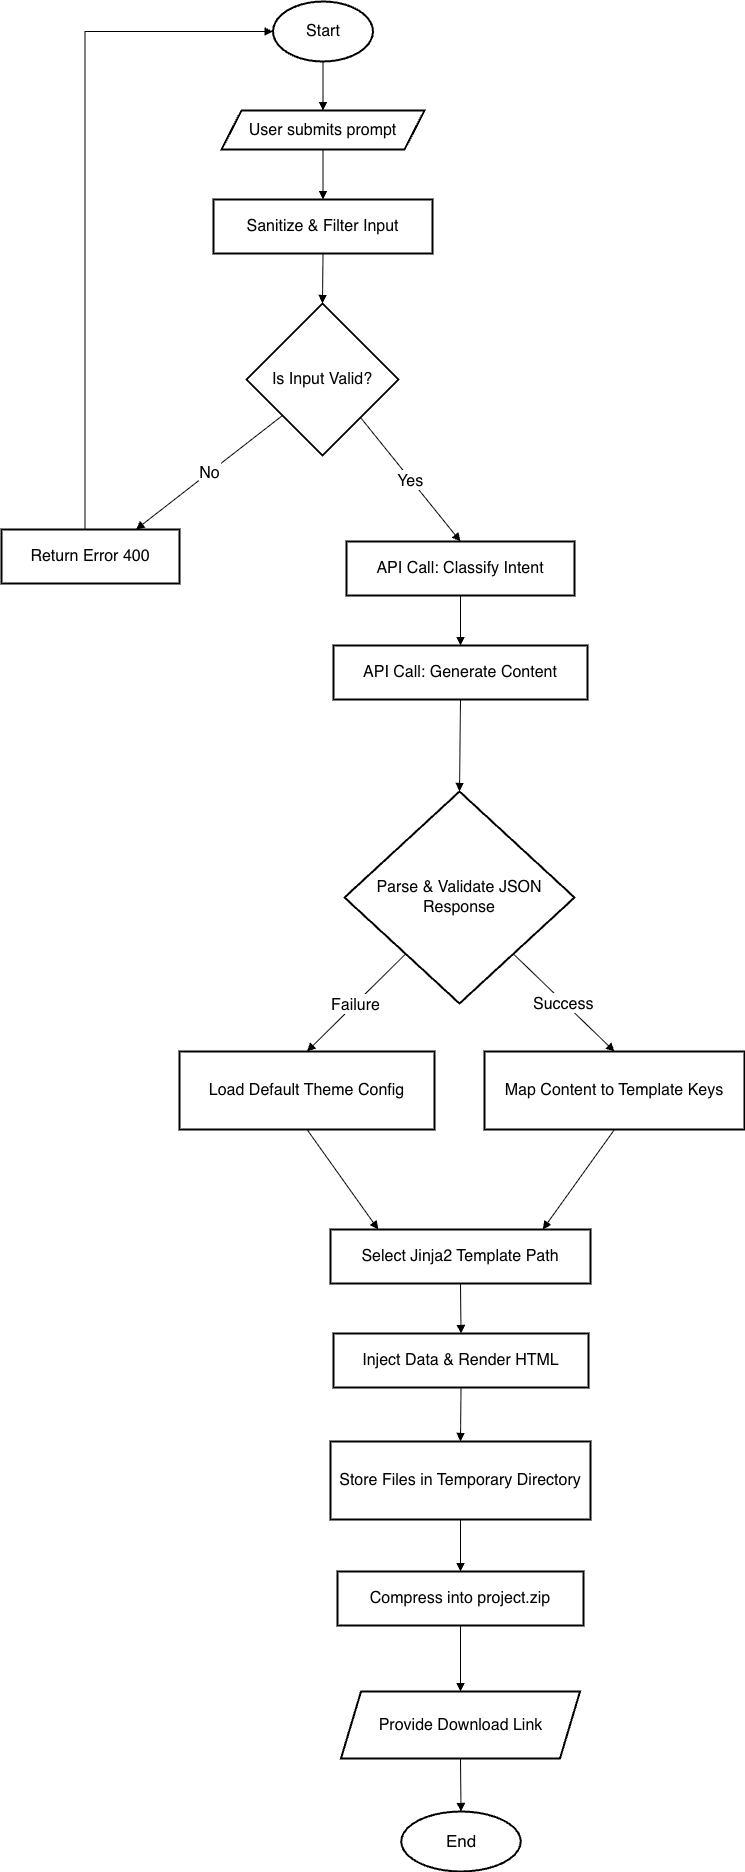

The diagram above was exported from draw.io. Its source (the exported page's mxGraphModel, read from the mxfile embedded in the PNG):
<mxGraphModel dx="2836" dy="3006" grid="1" gridSize="10" guides="1" tooltips="1" connect="1" arrows="1" fold="1" page="1" pageScale="1" pageWidth="850" pageHeight="1400" math="0" shadow="0">
  <root>
    <mxCell id="0" />
    <mxCell id="1" parent="0" />
    <mxCell id="usdCHAOzpplOFg3iq__r-2" parent="1" style="shape=parallelogram;perimeter=parallelogramPerimeter;fixedSize=1;strokeWidth=2;whiteSpace=wrap;fontSize=16;" value="User submits prompt" vertex="1">
      <mxGeometry height="39" width="203" x="240" y="109" as="geometry" />
    </mxCell>
    <mxCell id="usdCHAOzpplOFg3iq__r-3" parent="1" style="whiteSpace=wrap;strokeWidth=2;fontSize=16;" value="Sanitize &amp; Filter Input" vertex="1">
      <mxGeometry height="54" width="219" x="232" y="198" as="geometry" />
    </mxCell>
    <mxCell id="usdCHAOzpplOFg3iq__r-4" parent="1" style="rhombus;strokeWidth=2;whiteSpace=wrap;fontSize=16;" value="Is Input Valid?" vertex="1">
      <mxGeometry height="152" width="152" x="265" y="302" as="geometry" />
    </mxCell>
    <mxCell id="usdCHAOzpplOFg3iq__r-5" parent="1" style="whiteSpace=wrap;strokeWidth=2;fontSize=16;" value="Return Error 400" vertex="1">
      <mxGeometry height="54" width="178" x="20" y="528" as="geometry" />
    </mxCell>
    <mxCell id="usdCHAOzpplOFg3iq__r-6" parent="1" style="whiteSpace=wrap;strokeWidth=2;fontSize=16;" value="API Call: Classify Intent" vertex="1">
      <mxGeometry height="54" width="228" x="365" y="540" as="geometry" />
    </mxCell>
    <mxCell id="usdCHAOzpplOFg3iq__r-7" parent="1" style="whiteSpace=wrap;strokeWidth=2;fontSize=16;" value="API Call: Generate Content" vertex="1">
      <mxGeometry height="54" width="254" x="352" y="644" as="geometry" />
    </mxCell>
    <mxCell id="usdCHAOzpplOFg3iq__r-8" parent="1" style="rhombus;strokeWidth=2;whiteSpace=wrap;fontSize=16;" value="Parse &amp; Validate JSON Response" vertex="1">
      <mxGeometry height="212" width="230" x="363" y="790" as="geometry" />
    </mxCell>
    <mxCell id="usdCHAOzpplOFg3iq__r-9" parent="1" style="whiteSpace=wrap;strokeWidth=2;fontSize=16;" value="Map Content to Template Keys" vertex="1">
      <mxGeometry height="78" width="260" x="503" y="1050" as="geometry" />
    </mxCell>
    <mxCell id="usdCHAOzpplOFg3iq__r-10" parent="1" style="whiteSpace=wrap;strokeWidth=2;fontSize=16;" value="Load Default Theme Config" vertex="1">
      <mxGeometry height="78" width="255" x="198" y="1050" as="geometry" />
    </mxCell>
    <mxCell id="usdCHAOzpplOFg3iq__r-11" parent="1" style="whiteSpace=wrap;strokeWidth=2;fontSize=16;" value="Select Jinja2 Template Path" vertex="1">
      <mxGeometry height="54" width="260" x="349" y="1228" as="geometry" />
    </mxCell>
    <mxCell id="usdCHAOzpplOFg3iq__r-12" parent="1" style="whiteSpace=wrap;strokeWidth=2;fontSize=16;" value="Inject Data &amp; Render HTML" vertex="1">
      <mxGeometry height="54" width="255" x="352" y="1332" as="geometry" />
    </mxCell>
    <mxCell id="usdCHAOzpplOFg3iq__r-13" parent="1" style="whiteSpace=wrap;strokeWidth=2;fontSize=16;" value="Store Files in Temporary Directory" vertex="1">
      <mxGeometry height="78" width="260" x="349" y="1440" as="geometry" />
    </mxCell>
    <mxCell id="usdCHAOzpplOFg3iq__r-14" parent="1" style="whiteSpace=wrap;strokeWidth=2;fontSize=16;" value="Compress into project.zip" vertex="1">
      <mxGeometry height="54" width="246" x="356" y="1570" as="geometry" />
    </mxCell>
    <mxCell id="usdCHAOzpplOFg3iq__r-15" parent="1" style="shape=parallelogram;perimeter=parallelogramPerimeter;fixedSize=1;strokeWidth=2;whiteSpace=wrap;fontSize=16;" value="Provide Download Link" vertex="1">
      <mxGeometry height="67" width="239" x="359.5" y="1690" as="geometry" />
    </mxCell>
    <mxCell id="usdCHAOzpplOFg3iq__r-17" edge="1" parent="1" source="usdCHAOzpplOFg3iq__r-34" style="startArrow=none;endArrow=block;exitX=0.5;exitY=1;entryX=0.5;entryY=0;rounded=0;exitDx=0;exitDy=0;exitPerimeter=0;fontSize=16;" target="usdCHAOzpplOFg3iq__r-2" value="">
      <mxGeometry relative="1" as="geometry">
        <mxPoint x="266" y="52.23469387755085" as="sourcePoint" />
      </mxGeometry>
    </mxCell>
    <mxCell id="usdCHAOzpplOFg3iq__r-18" edge="1" parent="1" source="usdCHAOzpplOFg3iq__r-2" style="startArrow=none;endArrow=block;exitX=0.5;exitY=1;entryX=0.5;entryY=0;rounded=0;fontSize=16;" target="usdCHAOzpplOFg3iq__r-3" value="">
      <mxGeometry relative="1" as="geometry" />
    </mxCell>
    <mxCell id="usdCHAOzpplOFg3iq__r-19" edge="1" parent="1" source="usdCHAOzpplOFg3iq__r-3" style="startArrow=none;endArrow=block;exitX=0.5;exitY=1;entryX=0.5;entryY=0;rounded=0;fontSize=16;" target="usdCHAOzpplOFg3iq__r-4" value="">
      <mxGeometry relative="1" as="geometry" />
    </mxCell>
    <mxCell id="usdCHAOzpplOFg3iq__r-20" edge="1" parent="1" source="usdCHAOzpplOFg3iq__r-4" style="startArrow=none;endArrow=block;exitX=0;exitY=0.95;entryX=0.75;entryY=0.01;rounded=0;fontSize=16;" target="usdCHAOzpplOFg3iq__r-5" value="No">
      <mxGeometry relative="1" as="geometry" />
    </mxCell>
    <mxCell id="usdCHAOzpplOFg3iq__r-21" edge="1" parent="1" source="usdCHAOzpplOFg3iq__r-5" style="startArrow=none;endArrow=block;exitX=0.47;exitY=0.01;entryX=0;entryY=0.5;rounded=0;entryDx=0;entryDy=0;entryPerimeter=0;edgeStyle=orthogonalEdgeStyle;fontSize=16;" target="usdCHAOzpplOFg3iq__r-34" value="">
      <mxGeometry relative="1" as="geometry">
        <mxPoint x="206" y="48.67647058823559" as="targetPoint" />
      </mxGeometry>
    </mxCell>
    <mxCell id="usdCHAOzpplOFg3iq__r-22" edge="1" parent="1" source="usdCHAOzpplOFg3iq__r-4" style="startArrow=none;endArrow=block;exitX=1;exitY=1;entryX=0.5;entryY=0.01;rounded=0;exitDx=0;exitDy=0;fontSize=16;" target="usdCHAOzpplOFg3iq__r-6" value="Yes">
      <mxGeometry relative="1" as="geometry" />
    </mxCell>
    <mxCell id="usdCHAOzpplOFg3iq__r-23" edge="1" parent="1" source="usdCHAOzpplOFg3iq__r-6" style="startArrow=none;endArrow=block;exitX=0.5;exitY=1.01;entryX=0.5;entryY=0.01;rounded=0;fontSize=16;" target="usdCHAOzpplOFg3iq__r-7" value="">
      <mxGeometry relative="1" as="geometry" />
    </mxCell>
    <mxCell id="usdCHAOzpplOFg3iq__r-24" edge="1" parent="1" source="usdCHAOzpplOFg3iq__r-7" style="startArrow=none;endArrow=block;exitX=0.5;exitY=1.01;entryX=0.5;entryY=0;rounded=0;fontSize=16;" target="usdCHAOzpplOFg3iq__r-8" value="">
      <mxGeometry relative="1" as="geometry" />
    </mxCell>
    <mxCell id="usdCHAOzpplOFg3iq__r-25" edge="1" parent="1" source="usdCHAOzpplOFg3iq__r-8" style="startArrow=none;endArrow=block;exitX=0.94;exitY=1;entryX=0.5;entryY=0.01;rounded=0;fontSize=16;" target="usdCHAOzpplOFg3iq__r-9" value="Success">
      <mxGeometry relative="1" as="geometry" />
    </mxCell>
    <mxCell id="usdCHAOzpplOFg3iq__r-26" edge="1" parent="1" source="usdCHAOzpplOFg3iq__r-8" style="startArrow=none;endArrow=block;exitX=0.06;exitY=1;entryX=0.5;entryY=0.01;rounded=0;fontSize=16;" target="usdCHAOzpplOFg3iq__r-10" value="Failure">
      <mxGeometry relative="1" as="geometry" />
    </mxCell>
    <mxCell id="usdCHAOzpplOFg3iq__r-27" edge="1" parent="1" source="usdCHAOzpplOFg3iq__r-9" style="startArrow=none;endArrow=block;exitX=0.5;exitY=1.01;entryX=0.81;entryY=0.01;rounded=0;fontSize=16;" target="usdCHAOzpplOFg3iq__r-11" value="">
      <mxGeometry relative="1" as="geometry" />
    </mxCell>
    <mxCell id="usdCHAOzpplOFg3iq__r-28" edge="1" parent="1" source="usdCHAOzpplOFg3iq__r-10" style="startArrow=none;endArrow=block;exitX=0.5;exitY=1.01;entryX=0.19;entryY=0.01;rounded=0;fontSize=16;" target="usdCHAOzpplOFg3iq__r-11" value="">
      <mxGeometry relative="1" as="geometry" />
    </mxCell>
    <mxCell id="usdCHAOzpplOFg3iq__r-29" edge="1" parent="1" source="usdCHAOzpplOFg3iq__r-11" style="startArrow=none;endArrow=block;exitX=0.5;exitY=1.01;entryX=0.5;entryY=0.01;rounded=0;fontSize=16;" target="usdCHAOzpplOFg3iq__r-12" value="">
      <mxGeometry relative="1" as="geometry" />
    </mxCell>
    <mxCell id="usdCHAOzpplOFg3iq__r-30" edge="1" parent="1" source="usdCHAOzpplOFg3iq__r-12" style="startArrow=none;endArrow=block;exitX=0.5;exitY=1.01;entryX=0.5;entryY=0.01;rounded=0;fontSize=16;" target="usdCHAOzpplOFg3iq__r-13" value="">
      <mxGeometry relative="1" as="geometry" />
    </mxCell>
    <mxCell id="usdCHAOzpplOFg3iq__r-31" edge="1" parent="1" source="usdCHAOzpplOFg3iq__r-13" style="startArrow=none;endArrow=block;exitX=0.5;exitY=1.01;entryX=0.5;entryY=0.01;rounded=0;fontSize=16;" target="usdCHAOzpplOFg3iq__r-14" value="">
      <mxGeometry relative="1" as="geometry" />
    </mxCell>
    <mxCell id="usdCHAOzpplOFg3iq__r-32" edge="1" parent="1" source="usdCHAOzpplOFg3iq__r-14" style="startArrow=none;endArrow=block;exitX=0.5;exitY=1.01;rounded=0;entryX=0.5;entryY=0;entryDx=0;entryDy=0;fontSize=16;" target="usdCHAOzpplOFg3iq__r-15" value="">
      <mxGeometry relative="1" as="geometry">
        <mxPoint x="362" y="1650" as="targetPoint" />
      </mxGeometry>
    </mxCell>
    <mxCell id="usdCHAOzpplOFg3iq__r-33" edge="1" parent="1" source="usdCHAOzpplOFg3iq__r-15" style="startArrow=none;endArrow=block;exitX=0.5;exitY=1.01;entryX=0.5;entryY=0;rounded=0;fontSize=16;entryDx=0;entryDy=0;entryPerimeter=0;" target="usdCHAOzpplOFg3iq__r-35" value="">
      <mxGeometry relative="1" as="geometry">
        <mxPoint x="361.97959183673447" y="1745" as="targetPoint" />
      </mxGeometry>
    </mxCell>
    <mxCell id="usdCHAOzpplOFg3iq__r-34" parent="1" style="strokeWidth=2;html=1;shape=mxgraph.flowchart.start_1;whiteSpace=wrap;fontSize=16;" value="Start" vertex="1">
      <mxGeometry height="60" width="100" x="291.5" as="geometry" />
    </mxCell>
    <mxCell id="usdCHAOzpplOFg3iq__r-35" parent="1" style="strokeWidth=2;html=1;shape=mxgraph.flowchart.start_1;whiteSpace=wrap;" value="&lt;font style=&quot;font-size: 17px;&quot;&gt;End&lt;/font&gt;" vertex="1">
      <mxGeometry height="60" width="119.5" x="419.75" y="1810" as="geometry" />
    </mxCell>
  </root>
</mxGraphModel>